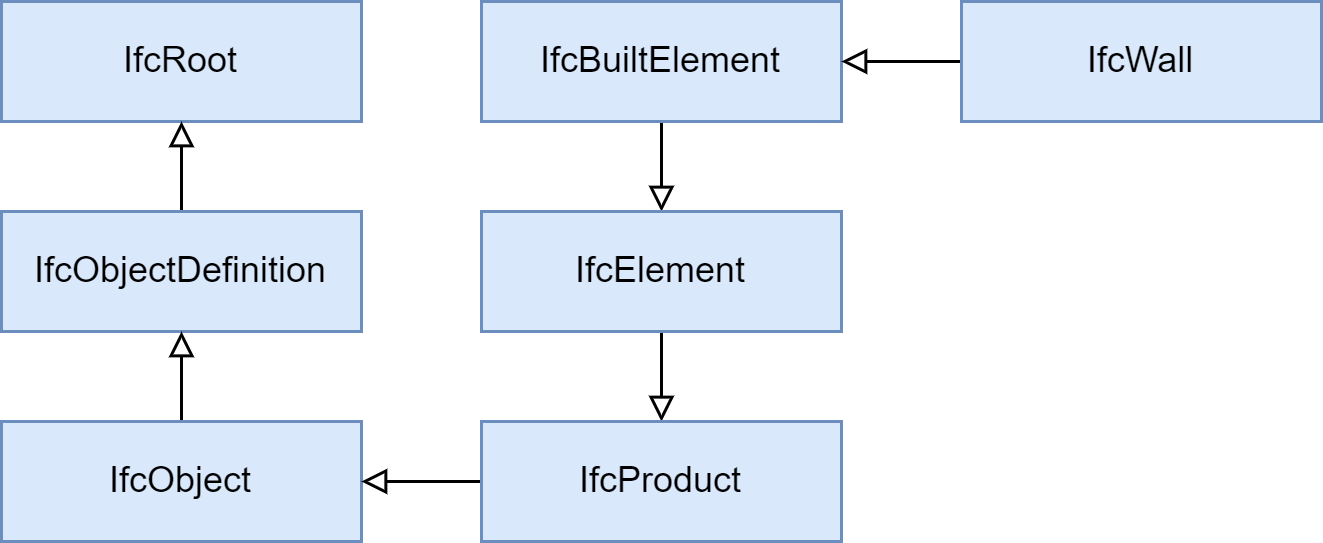

The diagram above was exported from draw.io. Its source (the exported page's mxGraphModel, read from the mxfile embedded in the PNG):
<mxGraphModel dx="830" dy="451" grid="1" gridSize="10" guides="1" tooltips="1" connect="1" arrows="1" fold="1" page="1" pageScale="1" pageWidth="827" pageHeight="1169" math="0" shadow="0">
  <root>
    <mxCell id="0" />
    <mxCell id="1" parent="0" />
    <mxCell id="It2Ta4a9UfV6vSeImqJ6-1" value="IfcRoot" style="rounded=0;whiteSpace=wrap;html=1;fillColor=#dae8fc;strokeColor=#6c8ebf;" vertex="1" parent="1">
      <mxGeometry x="40" y="70" width="120" height="40" as="geometry" />
    </mxCell>
    <mxCell id="It2Ta4a9UfV6vSeImqJ6-8" value="" style="edgeStyle=orthogonalEdgeStyle;rounded=0;orthogonalLoop=1;jettySize=auto;html=1;endArrow=block;endFill=0;startArrow=none;startFill=0;labelBackgroundColor=default;" edge="1" parent="1" source="It2Ta4a9UfV6vSeImqJ6-2" target="It2Ta4a9UfV6vSeImqJ6-1">
      <mxGeometry relative="1" as="geometry" />
    </mxCell>
    <mxCell id="It2Ta4a9UfV6vSeImqJ6-2" value="IfcObjectDefinition" style="rounded=0;whiteSpace=wrap;html=1;fillColor=#dae8fc;strokeColor=#6c8ebf;" vertex="1" parent="1">
      <mxGeometry x="40" y="140" width="120" height="40" as="geometry" />
    </mxCell>
    <mxCell id="It2Ta4a9UfV6vSeImqJ6-9" value="" style="edgeStyle=orthogonalEdgeStyle;rounded=0;orthogonalLoop=1;jettySize=auto;html=1;endArrow=block;endFill=0;" edge="1" parent="1" source="It2Ta4a9UfV6vSeImqJ6-3" target="It2Ta4a9UfV6vSeImqJ6-2">
      <mxGeometry relative="1" as="geometry" />
    </mxCell>
    <mxCell id="It2Ta4a9UfV6vSeImqJ6-3" value="IfcObject" style="rounded=0;whiteSpace=wrap;html=1;fillColor=#dae8fc;strokeColor=#6c8ebf;" vertex="1" parent="1">
      <mxGeometry x="40" y="210" width="120" height="40" as="geometry" />
    </mxCell>
    <mxCell id="It2Ta4a9UfV6vSeImqJ6-14" style="edgeStyle=orthogonalEdgeStyle;rounded=0;orthogonalLoop=1;jettySize=auto;html=1;endArrow=block;endFill=0;" edge="1" parent="1" source="It2Ta4a9UfV6vSeImqJ6-4" target="It2Ta4a9UfV6vSeImqJ6-5">
      <mxGeometry relative="1" as="geometry" />
    </mxCell>
    <mxCell id="It2Ta4a9UfV6vSeImqJ6-4" value="IfcBuiltElement" style="rounded=0;whiteSpace=wrap;html=1;fillColor=#dae8fc;strokeColor=#6c8ebf;" vertex="1" parent="1">
      <mxGeometry x="200" y="70" width="120" height="40" as="geometry" />
    </mxCell>
    <mxCell id="It2Ta4a9UfV6vSeImqJ6-11" value="" style="edgeStyle=orthogonalEdgeStyle;rounded=0;orthogonalLoop=1;jettySize=auto;html=1;endArrow=block;endFill=0;" edge="1" parent="1" source="It2Ta4a9UfV6vSeImqJ6-5" target="It2Ta4a9UfV6vSeImqJ6-6">
      <mxGeometry relative="1" as="geometry" />
    </mxCell>
    <mxCell id="It2Ta4a9UfV6vSeImqJ6-5" value="IfcElement" style="rounded=0;whiteSpace=wrap;html=1;fillColor=#dae8fc;strokeColor=#6c8ebf;" vertex="1" parent="1">
      <mxGeometry x="200" y="140" width="120" height="40" as="geometry" />
    </mxCell>
    <mxCell id="It2Ta4a9UfV6vSeImqJ6-10" value="" style="edgeStyle=orthogonalEdgeStyle;rounded=0;orthogonalLoop=1;jettySize=auto;html=1;endArrow=block;endFill=0;" edge="1" parent="1" source="It2Ta4a9UfV6vSeImqJ6-6" target="It2Ta4a9UfV6vSeImqJ6-3">
      <mxGeometry relative="1" as="geometry" />
    </mxCell>
    <mxCell id="It2Ta4a9UfV6vSeImqJ6-6" value="IfcProduct" style="rounded=0;whiteSpace=wrap;html=1;fillColor=#dae8fc;strokeColor=#6c8ebf;" vertex="1" parent="1">
      <mxGeometry x="200" y="210" width="120" height="40" as="geometry" />
    </mxCell>
    <mxCell id="It2Ta4a9UfV6vSeImqJ6-13" value="" style="edgeStyle=orthogonalEdgeStyle;rounded=0;orthogonalLoop=1;jettySize=auto;html=1;endArrow=block;endFill=0;" edge="1" parent="1" source="It2Ta4a9UfV6vSeImqJ6-7" target="It2Ta4a9UfV6vSeImqJ6-4">
      <mxGeometry relative="1" as="geometry" />
    </mxCell>
    <mxCell id="It2Ta4a9UfV6vSeImqJ6-7" value="IfcWall" style="rounded=0;whiteSpace=wrap;html=1;fillColor=#dae8fc;strokeColor=#6c8ebf;" vertex="1" parent="1">
      <mxGeometry x="360" y="70" width="120" height="40" as="geometry" />
    </mxCell>
  </root>
</mxGraphModel>